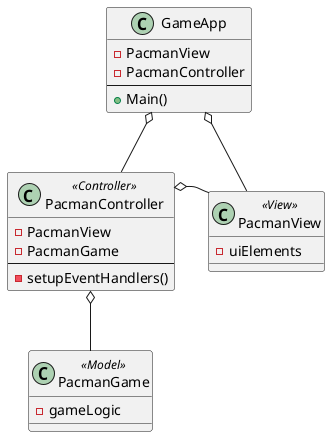

The diagram above was rendered by PlantUML. Its source (embedded in the PNG):
@startuml
top to bottom direction

class PacmanGame <<Model>> {
    - gameLogic
}

class PacmanController <<Controller>> {
    - PacmanView
    - PacmanGame
    --
    - setupEventHandlers()
}

class PacmanView <<View>> {
    - uiElements
}

class GameApp {
    - PacmanView
    - PacmanController
    --
    + Main()
}

PacmanController -[hidden]> PacmanView
GameApp o-- PacmanView
GameApp o-- PacmanController
PacmanController o-- PacmanView
PacmanController o-- PacmanGame

@enduml